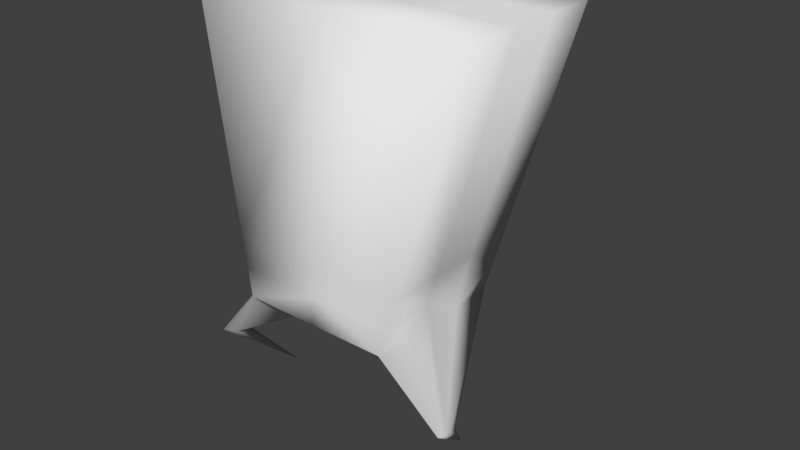 # Source: SpikeMonsterAnimated2.blend  (saved by Blender 2.78.0; exported with 4.5.12 LTS)
import bpy
from mathutils import Matrix  # noqa: F401  (used for matrix-valued properties, if any)

bpy.ops.wm.read_factory_settings(use_empty=True)
scene = bpy.context.scene
scene.name = 'Scene'

# ---- collections
col_collection_1 = bpy.data.collections.new('Collection 1'); scene.collection.children.link(col_collection_1)

# ---- materials (node trees are filled in below, after node groups)
mat_material = bpy.data.materials.new('Material')
mat_material.alpha_threshold = 0.0
mat_material.use_transparent_shadow = False
mat_material.roughness = 0.5
mat_material.line_color = (0.0, 0.0, 0.0, 1.0)

# ---- material node trees

# ---- world
world_world = bpy.data.worlds.new('World'); scene.world = world_world
world_world.color = (0.05088, 0.05088, 0.05088)
world_world.use_sun_shadow = False
world_world.sun_shadow_jitter_overblur = 0.0
world_world.cycles.sampling_method = 'MANUAL'

# ---- meshes
me_cube = bpy.data.meshes.new('Cube')
me_cube.from_pydata([(1.0, 1.0, -1.0), (1.0, -1.0, -1.0), (1.933, 1.345, 2.68), (1.923, -0.6682, 2.667), (1.788e-07, 1.0, -1.0), (0.0, -1.0, -1.0), (0.0, 1.345, 2.68), (0.0, -0.6682, 2.667), (1.187, 1.069, -0.2623), (1.185, -0.9335, -0.265), (0.0, 1.069, -0.2623), (0.0, -0.9335, -0.265), (1.372, 0.08133, -2.619), (1.927, 0.05066, 2.671), (0.0, 0.05066, 2.671), (0.0, -0.2859, -1.0), (1.186, -0.2184, -0.264), (0.0, 0.3586, -1.0), (1.159, 0.2228, -0.8939), (1.93, 0.6995, 2.676), (0.0, 0.6995, 2.676), (1.186, 0.427, -0.2632), (0.0, -0.968, -0.6468), (1.09, 1.033, -0.6455), (1.089, -0.968, -0.6468), (0.0, 1.033, -0.6455), (1.089, -0.2535, -0.6463), (1.09, 0.3915, -0.6459), (1.61, -0.7457, -1.862), (1.778, -0.6718, -1.844), (1.772, -0.7362, -1.839), (1.749, -0.868, -1.833), (1.629, -0.6561, -1.884), (1.754, -0.5565, -1.856)], [], [(16, 13, 3, 9), (23, 0, 4, 25), (9, 3, 7, 11), (13, 14, 7, 3), (12, 31, 28), (24, 9, 11, 22), (2, 8, 10, 6), (26, 16, 9, 24), (27, 21, 16, 26), (12, 28, 32), (19, 20, 14, 13), (21, 19, 13, 16), (8, 2, 19, 21), (2, 6, 20, 19), (0, 33, 32, 17), (23, 8, 21, 27), (0, 18, 29, 33), (12, 29, 30), (12, 30, 31), (1, 24, 22, 5), (8, 23, 25, 10), (15, 1, 5), (17, 4, 0), (18, 0, 23), (23, 27, 18), (26, 18, 27), (1, 26, 24), (30, 29, 18, 26), (33, 12, 32), (28, 31, 1, 15), (31, 30, 26, 1), (32, 28, 15, 17), (33, 29, 12)])
me_cube.polygons.foreach_set('use_smooth', [True] * 33)
me_cube.materials.append(mat_material)
me_cube.use_remesh_preserve_volume = False
me_cube.use_remesh_preserve_attributes = False
me_cube.use_mirror_vertex_groups = False
me_cube.update()
arm_armature = bpy.data.armatures.new('Armature')  # bones are not reproduced

# ---- objects
ob_armature = bpy.data.objects.new('Armature', arm_armature)
ob_cube = bpy.data.objects.new('Cube', me_cube)

# ---- transforms, parenting, visibility, modifiers, constraints
ob_armature.location = (0.0, 0.0, 0.0)
ob_armature.show_in_front = True
ob_armature.lineart.crease_threshold = 0.0
ob_cube.parent = ob_armature
ob_cube.location = (0.0, 0.0, 2.66)
ob_cube.lock_rotations_4d = False
ob_cube.empty_display_type = 'ARROWS'
ob_cube.lineart.crease_threshold = 0.0
_vg = ob_cube.vertex_groups.new(name='spine')
for _i, _w in zip([0, 1, 2, 3, 4, 5, 6, 7, 8, 9, 10, 11, 13, 15, 16, 17, 18, 19, 21, 22, 23, 24, 25, 26, 27], [0.2406, 0.1747, 0.0192, 0.0169, 0.8043, 0.7811, 0.06057, 0.0254, 0.2996, 0.1867, 0.7831, 0.746, 0.01795, 0.9114, 0.1578, 0.9088, 0.05709, 0.02266, 0.4288, 0.7635, 0.2576, 0.2045, 0.7896, 0.05493, 0.1565]): _vg.add([_i], _w, 'REPLACE')
_vg = ob_cube.vertex_groups.new(name='head')
for _i, _w in zip([2, 3, 6, 7, 8, 9, 10, 11, 13, 14, 16, 19, 20, 21, 22, 23, 24, 25], [0.8743, 0.8747, 0.9185, 0.9355, 0.07965, 0.06606, 0.07116, 0.06585, 0.8817, 0.9879, 0.04919, 0.8807, 0.9748, 0.05735, 0.0245, 0.02768, 0.02259, 0.03176]): _vg.add([_i], _w, 'REPLACE')
_vg = ob_cube.vertex_groups.new(name='upper_leg_l')
for _i, _w in zip([0, 1, 2, 3, 4, 5, 7, 8, 9, 10, 11, 13, 15, 16, 17, 18, 19, 21, 22, 23, 24, 25, 26, 27, 28, 29, 30, 31, 33], [0.6931, 0.7753, 0.08997, 0.09094, 0.1617, 0.1849, 0.002889, 0.6126, 0.7401, 0.1423, 0.184, 0.08344, 0.06314, 0.7866, 0.07708, 0.8937, 0.08202, 0.5065, 0.1907, 0.6803, 0.738, 0.162, 0.9182, 0.8007, 0.8877, 0.4572, 0.4975, 0.5568, 0.1676]): _vg.add([_i], _w, 'REPLACE')
_vg = ob_cube.vertex_groups.new(name='lower_leg_l')
for _i, _w in zip([0, 1, 12, 18, 28, 29, 30, 31, 32, 33], [0.05047, 0.02544, 1.007, 0.03605, 0.112, 0.5436, 0.5026, 0.4422, 0.989, 0.8289]): _vg.add([_i], _w, 'REPLACE')
_vg = ob_cube.vertex_groups.new(name='upper_leg_r')
_vg = ob_cube.vertex_groups.new(name='lower_leg_r')
_m = ob_cube.modifiers.new('Mirror', 'MIRROR')
_m.use_clip = True
_m = ob_cube.modifiers.new('Armature', 'ARMATURE')
_m.object = ob_armature

# ---- collection membership
col_collection_1.objects.link(ob_armature)
col_collection_1.objects.link(ob_cube)

# ---- scene / render settings (as saved in the file)
scene.frame_start = 0; scene.frame_end = 19; scene.frame_set(0)
scene.render.engine = 'BLENDER_EEVEE_NEXT'
scene.render.resolution_percentage = 50
scene.render.dither_intensity = 0.0
scene.cycles.use_denoising = False
scene.cycles.samples = 128
scene.cycles.sampling_pattern = 'TABULATED_SOBOL'
scene.cycles.light_sampling_threshold = 0.0
scene.cycles.use_adaptive_sampling = False
scene.cycles.use_light_tree = False
scene.cycles.blur_glossy = 0.0
scene.cycles.sample_clamp_indirect = 0.0
scene.view_settings.view_transform = 'Standard'
bpy.context.view_layer.update()

# ---- added for rendering (the .blend has no active camera and no usable light): camera, sun
cam_auto = bpy.data.cameras.new('AutoCamera')
cam_auto.lens = 50.0
cam_auto.sensor_width = 36.0
cam_auto.clip_end = 1000.0
ob_auto_camera = bpy.data.objects.new('AutoCamera', cam_auto)
scene.collection.objects.link(ob_auto_camera)
ob_auto_camera.location = (7.75476, -8.73089, 8.54492)
ob_auto_camera.rotation_euler = (1.09748, -7.21219e-08, 0.694738)
scene.camera = ob_auto_camera
light_auto_sun = bpy.data.lights.new('AutoSun', 'SUN')
light_auto_sun.energy = 3.0
light_auto_sun.angle = 0.0523599
ob_auto_sun = bpy.data.objects.new('AutoSun', light_auto_sun)
scene.collection.objects.link(ob_auto_sun)
ob_auto_sun.rotation_euler = (0.872665, 0.174533, 0.523599)
bpy.context.view_layer.update()
